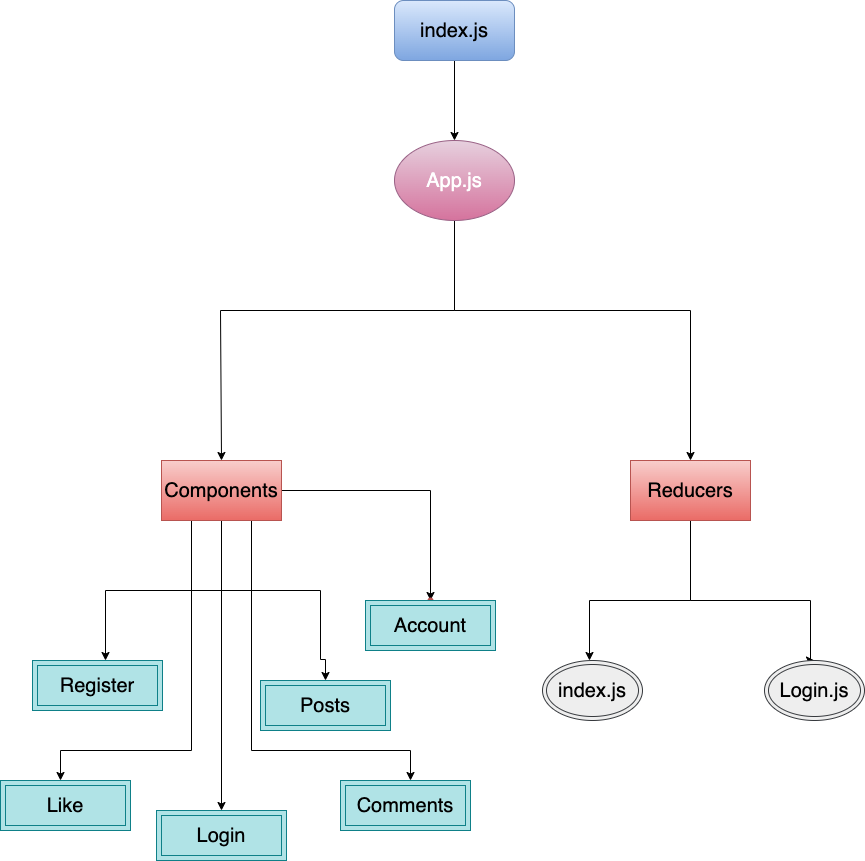

The diagram above was exported from draw.io. Its source (the exported page's mxGraphModel, read from the mxfile embedded in the PNG):
<mxGraphModel dx="1773" dy="557" grid="1" gridSize="10" guides="1" tooltips="1" connect="1" arrows="1" fold="1" page="1" pageScale="1" pageWidth="827" pageHeight="1169" math="0" shadow="0">
  <root>
    <mxCell id="0" />
    <mxCell id="1" parent="0" />
    <mxCell id="9VQMCfdZ3lQ0pMyS4zZc-4" style="edgeStyle=orthogonalEdgeStyle;rounded=0;orthogonalLoop=1;jettySize=auto;html=1;exitX=0.5;exitY=1;exitDx=0;exitDy=0;fontSize=20;entryX=0.5;entryY=0;entryDx=0;entryDy=0;" edge="1" parent="1" source="9VQMCfdZ3lQ0pMyS4zZc-1" target="9VQMCfdZ3lQ0pMyS4zZc-6">
      <mxGeometry relative="1" as="geometry">
        <mxPoint x="230" y="560" as="targetPoint" />
        <Array as="points">
          <mxPoint x="414" y="410" />
          <mxPoint x="180" y="410" />
        </Array>
      </mxGeometry>
    </mxCell>
    <mxCell id="9VQMCfdZ3lQ0pMyS4zZc-5" style="edgeStyle=orthogonalEdgeStyle;rounded=0;orthogonalLoop=1;jettySize=auto;html=1;exitX=0.5;exitY=1;exitDx=0;exitDy=0;fontSize=20;entryX=0.5;entryY=0;entryDx=0;entryDy=0;" edge="1" parent="1" source="9VQMCfdZ3lQ0pMyS4zZc-1" target="9VQMCfdZ3lQ0pMyS4zZc-7">
      <mxGeometry relative="1" as="geometry">
        <mxPoint x="590" y="560" as="targetPoint" />
        <Array as="points">
          <mxPoint x="414" y="410" />
          <mxPoint x="650" y="410" />
        </Array>
      </mxGeometry>
    </mxCell>
    <mxCell id="9VQMCfdZ3lQ0pMyS4zZc-1" value="&lt;font style=&quot;font-size: 20px&quot;&gt;App.js&lt;/font&gt;" style="ellipse;whiteSpace=wrap;html=1;fillColor=#e6d0de;strokeColor=#996185;fontColor=#ffffff;gradientColor=#d5739d;" vertex="1" parent="1">
      <mxGeometry x="354" y="240" width="120" height="80" as="geometry" />
    </mxCell>
    <mxCell id="9VQMCfdZ3lQ0pMyS4zZc-3" style="edgeStyle=orthogonalEdgeStyle;rounded=0;orthogonalLoop=1;jettySize=auto;html=1;exitX=0.5;exitY=1;exitDx=0;exitDy=0;entryX=0.5;entryY=0;entryDx=0;entryDy=0;" edge="1" parent="1" source="9VQMCfdZ3lQ0pMyS4zZc-2" target="9VQMCfdZ3lQ0pMyS4zZc-1">
      <mxGeometry relative="1" as="geometry" />
    </mxCell>
    <mxCell id="9VQMCfdZ3lQ0pMyS4zZc-2" value="&lt;font style=&quot;font-size: 20px&quot;&gt;index.js&lt;/font&gt;" style="rounded=1;whiteSpace=wrap;html=1;fillColor=#dae8fc;strokeColor=#6c8ebf;gradientColor=#7ea6e0;" vertex="1" parent="1">
      <mxGeometry x="354" y="100" width="120" height="60" as="geometry" />
    </mxCell>
    <mxCell id="9VQMCfdZ3lQ0pMyS4zZc-15" style="edgeStyle=orthogonalEdgeStyle;rounded=0;orthogonalLoop=1;jettySize=auto;html=1;exitX=0.5;exitY=1;exitDx=0;exitDy=0;fontSize=20;fontColor=#000000;" edge="1" parent="1" source="9VQMCfdZ3lQ0pMyS4zZc-6" target="9VQMCfdZ3lQ0pMyS4zZc-21">
      <mxGeometry relative="1" as="geometry">
        <mxPoint x="340" y="740" as="targetPoint" />
        <mxPoint x="194" y="620" as="sourcePoint" />
        <Array as="points">
          <mxPoint x="181" y="690" />
          <mxPoint x="280" y="690" />
          <mxPoint x="280" y="759" />
          <mxPoint x="285" y="759" />
        </Array>
      </mxGeometry>
    </mxCell>
    <mxCell id="9VQMCfdZ3lQ0pMyS4zZc-16" style="edgeStyle=orthogonalEdgeStyle;rounded=0;orthogonalLoop=1;jettySize=auto;html=1;exitX=0.5;exitY=1;exitDx=0;exitDy=0;fontSize=20;fontColor=#000000;" edge="1" parent="1">
      <mxGeometry relative="1" as="geometry">
        <mxPoint x="65" y="760" as="targetPoint" />
        <mxPoint x="145" y="620" as="sourcePoint" />
        <Array as="points">
          <mxPoint x="181" y="620" />
          <mxPoint x="181" y="690" />
          <mxPoint x="65" y="690" />
        </Array>
      </mxGeometry>
    </mxCell>
    <mxCell id="9VQMCfdZ3lQ0pMyS4zZc-17" style="edgeStyle=orthogonalEdgeStyle;rounded=0;orthogonalLoop=1;jettySize=auto;html=1;exitX=0.5;exitY=1;exitDx=0;exitDy=0;fontSize=20;fontColor=#000000;entryX=0.5;entryY=0;entryDx=0;entryDy=0;" edge="1" parent="1" target="9VQMCfdZ3lQ0pMyS4zZc-22">
      <mxGeometry relative="1" as="geometry">
        <mxPoint x="195" y="880" as="targetPoint" />
        <mxPoint x="135" y="620" as="sourcePoint" />
        <Array as="points">
          <mxPoint x="181" y="620" />
        </Array>
      </mxGeometry>
    </mxCell>
    <mxCell id="9VQMCfdZ3lQ0pMyS4zZc-24" style="edgeStyle=orthogonalEdgeStyle;rounded=0;orthogonalLoop=1;jettySize=auto;html=1;exitX=0.75;exitY=1;exitDx=0;exitDy=0;fontSize=20;fontColor=#000000;" edge="1" parent="1" source="9VQMCfdZ3lQ0pMyS4zZc-6">
      <mxGeometry relative="1" as="geometry">
        <mxPoint x="370" y="880" as="targetPoint" />
        <Array as="points">
          <mxPoint x="211" y="850" />
          <mxPoint x="370" y="850" />
        </Array>
      </mxGeometry>
    </mxCell>
    <mxCell id="9VQMCfdZ3lQ0pMyS4zZc-26" style="edgeStyle=orthogonalEdgeStyle;rounded=0;orthogonalLoop=1;jettySize=auto;html=1;exitX=0.25;exitY=1;exitDx=0;exitDy=0;fontSize=20;fontColor=#000000;" edge="1" parent="1" source="9VQMCfdZ3lQ0pMyS4zZc-6">
      <mxGeometry relative="1" as="geometry">
        <mxPoint x="20" y="880" as="targetPoint" />
        <Array as="points">
          <mxPoint x="151" y="850" />
          <mxPoint x="20" y="850" />
        </Array>
      </mxGeometry>
    </mxCell>
    <mxCell id="9VQMCfdZ3lQ0pMyS4zZc-29" value="" style="edgeStyle=orthogonalEdgeStyle;rounded=0;orthogonalLoop=1;jettySize=auto;html=1;fontSize=20;fontColor=#000000;" edge="1" parent="1" source="9VQMCfdZ3lQ0pMyS4zZc-6" target="9VQMCfdZ3lQ0pMyS4zZc-28">
      <mxGeometry relative="1" as="geometry" />
    </mxCell>
    <mxCell id="9VQMCfdZ3lQ0pMyS4zZc-6" value="Components" style="rounded=0;whiteSpace=wrap;html=1;fontSize=20;fillColor=#f8cecc;strokeColor=#b85450;gradientColor=#ea6b66;" vertex="1" parent="1">
      <mxGeometry x="121" y="560" width="120" height="60" as="geometry" />
    </mxCell>
    <mxCell id="9VQMCfdZ3lQ0pMyS4zZc-8" style="edgeStyle=orthogonalEdgeStyle;rounded=0;orthogonalLoop=1;jettySize=auto;html=1;exitX=0.5;exitY=1;exitDx=0;exitDy=0;fontSize=20;" edge="1" parent="1">
      <mxGeometry relative="1" as="geometry">
        <mxPoint x="549" y="760" as="targetPoint" />
        <mxPoint x="709" y="620" as="sourcePoint" />
        <Array as="points">
          <mxPoint x="650" y="620" />
          <mxPoint x="650" y="700" />
          <mxPoint x="549" y="700" />
        </Array>
      </mxGeometry>
    </mxCell>
    <mxCell id="9VQMCfdZ3lQ0pMyS4zZc-9" style="edgeStyle=orthogonalEdgeStyle;rounded=0;orthogonalLoop=1;jettySize=auto;html=1;exitX=0.5;exitY=1;exitDx=0;exitDy=0;fontSize=20;entryX=0.5;entryY=0;entryDx=0;entryDy=0;" edge="1" parent="1" source="9VQMCfdZ3lQ0pMyS4zZc-7" target="9VQMCfdZ3lQ0pMyS4zZc-14">
      <mxGeometry relative="1" as="geometry">
        <mxPoint x="710" y="760" as="targetPoint" />
        <Array as="points">
          <mxPoint x="650" y="700" />
          <mxPoint x="770" y="700" />
          <mxPoint x="770" y="760" />
        </Array>
      </mxGeometry>
    </mxCell>
    <mxCell id="9VQMCfdZ3lQ0pMyS4zZc-7" value="Reducers" style="rounded=0;whiteSpace=wrap;html=1;fontSize=20;fillColor=#f8cecc;strokeColor=#b85450;gradientColor=#ea6b66;" vertex="1" parent="1">
      <mxGeometry x="590" y="560" width="120" height="60" as="geometry" />
    </mxCell>
    <mxCell id="9VQMCfdZ3lQ0pMyS4zZc-12" value="index.js" style="ellipse;shape=doubleEllipse;whiteSpace=wrap;html=1;fontSize=20;fillColor=#eeeeee;strokeColor=#36393d;" vertex="1" parent="1">
      <mxGeometry x="502" y="760" width="100" height="60" as="geometry" />
    </mxCell>
    <mxCell id="9VQMCfdZ3lQ0pMyS4zZc-14" value="Login.js" style="ellipse;shape=doubleEllipse;whiteSpace=wrap;html=1;fontSize=20;fillColor=#eeeeee;strokeColor=#36393d;" vertex="1" parent="1">
      <mxGeometry x="724" y="760" width="100" height="60" as="geometry" />
    </mxCell>
    <mxCell id="9VQMCfdZ3lQ0pMyS4zZc-20" value="Register" style="shape=ext;margin=3;double=1;whiteSpace=wrap;html=1;align=center;fontSize=20;fillColor=#b0e3e6;strokeColor=#0e8088;" vertex="1" parent="1">
      <mxGeometry x="-8" y="760" width="130" height="50" as="geometry" />
    </mxCell>
    <mxCell id="9VQMCfdZ3lQ0pMyS4zZc-21" value="Posts" style="shape=ext;margin=3;double=1;whiteSpace=wrap;html=1;align=center;fontSize=20;fillColor=#b0e3e6;strokeColor=#0e8088;" vertex="1" parent="1">
      <mxGeometry x="220" y="780" width="130" height="50" as="geometry" />
    </mxCell>
    <mxCell id="9VQMCfdZ3lQ0pMyS4zZc-22" value="Login" style="shape=ext;margin=3;double=1;whiteSpace=wrap;html=1;align=center;fontSize=20;fillColor=#b0e3e6;strokeColor=#0e8088;" vertex="1" parent="1">
      <mxGeometry x="116" y="910" width="130" height="50" as="geometry" />
    </mxCell>
    <mxCell id="9VQMCfdZ3lQ0pMyS4zZc-25" value="Comments" style="shape=ext;margin=3;double=1;whiteSpace=wrap;html=1;align=center;fontSize=20;fillColor=#b0e3e6;strokeColor=#0e8088;" vertex="1" parent="1">
      <mxGeometry x="300" y="880" width="130" height="50" as="geometry" />
    </mxCell>
    <mxCell id="9VQMCfdZ3lQ0pMyS4zZc-27" value="Like" style="shape=ext;margin=3;double=1;whiteSpace=wrap;html=1;align=center;fontSize=20;fillColor=#b0e3e6;strokeColor=#0e8088;" vertex="1" parent="1">
      <mxGeometry x="-40" y="880" width="130" height="50" as="geometry" />
    </mxCell>
    <mxCell id="9VQMCfdZ3lQ0pMyS4zZc-28" value="" style="shape=waypoint;size=6;pointerEvents=1;points=[];fillColor=#f8cecc;resizable=0;rotatable=0;perimeter=centerPerimeter;snapToPoint=1;rounded=0;fontSize=20;strokeColor=#b85450;gradientColor=#ea6b66;" vertex="1" parent="1">
      <mxGeometry x="370" y="680" width="40" height="40" as="geometry" />
    </mxCell>
    <mxCell id="9VQMCfdZ3lQ0pMyS4zZc-30" value="Account" style="shape=ext;margin=3;double=1;whiteSpace=wrap;html=1;align=center;fontSize=20;fillColor=#b0e3e6;strokeColor=#0e8088;" vertex="1" parent="1">
      <mxGeometry x="325" y="700" width="130" height="50" as="geometry" />
    </mxCell>
  </root>
</mxGraphModel>